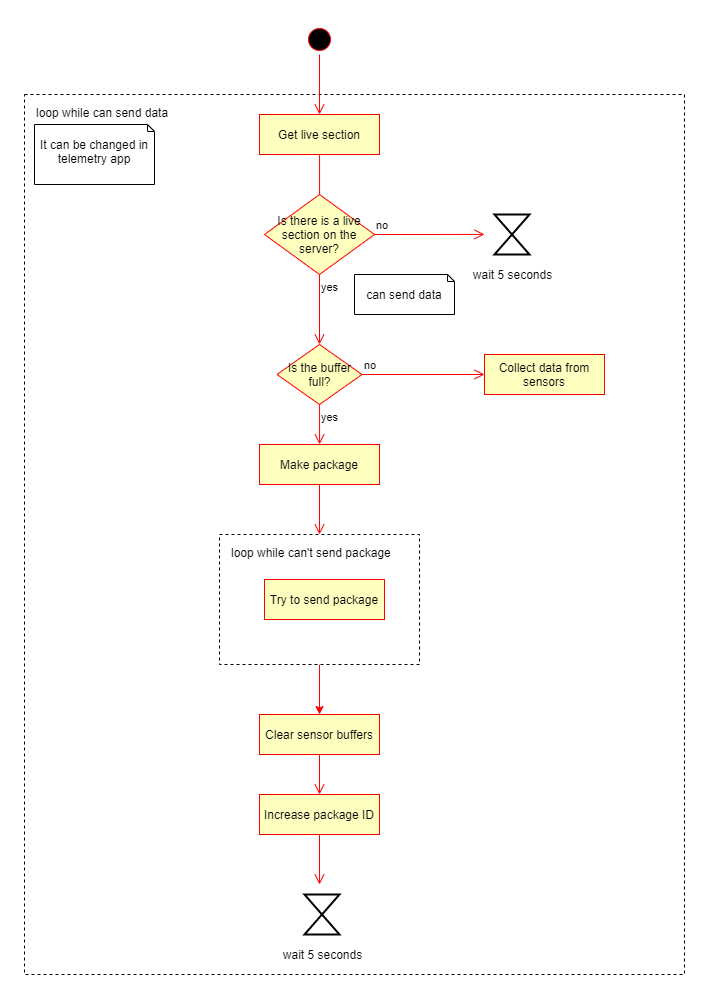

The diagram above was exported from draw.io. Its source (the exported page's mxGraphModel, read from the mxfile embedded in the PNG):
<mxGraphModel dx="1280" dy="1139" grid="1" gridSize="10" guides="1" tooltips="1" connect="1" arrows="1" fold="1" page="1" pageScale="1" pageWidth="850" pageHeight="1100" math="0" shadow="0">
  <root>
    <mxCell id="0" />
    <mxCell id="1" parent="0" />
    <mxCell id="NN4Rdg_3V0EnbEqlistG-44" value="loop while can send data" style="dashed=1;absoluteArcSize=1;arcSize=20;html=1;verticalAlign=top;align=left;spacingTop=5;spacingLeft=10;" vertex="1" parent="1">
      <mxGeometry x="10" y="120" width="660" height="880" as="geometry" />
    </mxCell>
    <mxCell id="NN4Rdg_3V0EnbEqlistG-1" value="" style="ellipse;html=1;shape=startState;fillColor=#000000;strokeColor=#ff0000;" vertex="1" parent="1">
      <mxGeometry x="290" y="50" width="30" height="30" as="geometry" />
    </mxCell>
    <mxCell id="NN4Rdg_3V0EnbEqlistG-2" value="" style="edgeStyle=orthogonalEdgeStyle;html=1;verticalAlign=bottom;endArrow=open;endSize=8;strokeColor=#ff0000;" edge="1" source="NN4Rdg_3V0EnbEqlistG-1" parent="1">
      <mxGeometry relative="1" as="geometry">
        <mxPoint x="305" y="140" as="targetPoint" />
      </mxGeometry>
    </mxCell>
    <mxCell id="NN4Rdg_3V0EnbEqlistG-9" value="Get live section" style="whiteSpace=wrap;html=1;arcSize=40;fontColor=#000000;fillColor=#ffffc0;strokeColor=#ff0000;" vertex="1" parent="1">
      <mxGeometry x="245" y="140" width="120" height="40" as="geometry" />
    </mxCell>
    <mxCell id="NN4Rdg_3V0EnbEqlistG-10" value="" style="edgeStyle=orthogonalEdgeStyle;html=1;verticalAlign=bottom;endArrow=open;endSize=8;strokeColor=#ff0000;" edge="1" source="NN4Rdg_3V0EnbEqlistG-9" parent="1">
      <mxGeometry relative="1" as="geometry">
        <mxPoint x="305" y="280" as="targetPoint" />
        <Array as="points">
          <mxPoint x="305" y="280" />
        </Array>
      </mxGeometry>
    </mxCell>
    <mxCell id="NN4Rdg_3V0EnbEqlistG-14" value="Is there is a live section on the server?" style="rhombus;whiteSpace=wrap;html=1;fillColor=#ffffc0;strokeColor=#ff0000;" vertex="1" parent="1">
      <mxGeometry x="250" y="220" width="110" height="80" as="geometry" />
    </mxCell>
    <mxCell id="NN4Rdg_3V0EnbEqlistG-15" value="no" style="edgeStyle=orthogonalEdgeStyle;html=1;align=left;verticalAlign=bottom;endArrow=open;endSize=8;strokeColor=#ff0000;exitX=1;exitY=0.5;exitDx=0;exitDy=0;" edge="1" source="NN4Rdg_3V0EnbEqlistG-14" parent="1">
      <mxGeometry x="-1" relative="1" as="geometry">
        <mxPoint x="470" y="260" as="targetPoint" />
        <Array as="points">
          <mxPoint x="470" y="260" />
          <mxPoint x="470" y="260" />
        </Array>
      </mxGeometry>
    </mxCell>
    <mxCell id="NN4Rdg_3V0EnbEqlistG-16" value="yes" style="edgeStyle=orthogonalEdgeStyle;html=1;align=left;verticalAlign=top;endArrow=open;endSize=8;strokeColor=#ff0000;entryX=0.5;entryY=0;entryDx=0;entryDy=0;" edge="1" source="NN4Rdg_3V0EnbEqlistG-14" parent="1" target="NN4Rdg_3V0EnbEqlistG-25">
      <mxGeometry x="-1" relative="1" as="geometry">
        <mxPoint x="305" y="350" as="targetPoint" />
        <mxPoint as="offset" />
      </mxGeometry>
    </mxCell>
    <mxCell id="NN4Rdg_3V0EnbEqlistG-20" value="can send data" style="shape=note2;boundedLbl=1;whiteSpace=wrap;html=1;size=7;verticalAlign=top;align=center;" vertex="1" parent="1">
      <mxGeometry x="340" y="300" width="100" height="40" as="geometry" />
    </mxCell>
    <mxCell id="NN4Rdg_3V0EnbEqlistG-22" value="&lt;span&gt;wait 5 seconds&lt;/span&gt;" style="html=1;shape=mxgraph.sysml.timeEvent;strokeWidth=2;verticalLabelPosition=bottom;verticalAlignment=top;" vertex="1" parent="1">
      <mxGeometry x="480" y="240" width="35" height="40" as="geometry" />
    </mxCell>
    <mxCell id="NN4Rdg_3V0EnbEqlistG-25" value="Is the buffer full?" style="rhombus;whiteSpace=wrap;html=1;fillColor=#ffffc0;strokeColor=#ff0000;" vertex="1" parent="1">
      <mxGeometry x="262.5" y="370" width="85" height="60" as="geometry" />
    </mxCell>
    <mxCell id="NN4Rdg_3V0EnbEqlistG-26" value="no" style="edgeStyle=orthogonalEdgeStyle;html=1;align=left;verticalAlign=bottom;endArrow=open;endSize=8;strokeColor=#ff0000;" edge="1" source="NN4Rdg_3V0EnbEqlistG-25" parent="1">
      <mxGeometry x="-1" relative="1" as="geometry">
        <mxPoint x="470" y="400" as="targetPoint" />
      </mxGeometry>
    </mxCell>
    <mxCell id="NN4Rdg_3V0EnbEqlistG-27" value="yes" style="edgeStyle=orthogonalEdgeStyle;html=1;align=left;verticalAlign=top;endArrow=open;endSize=8;strokeColor=#ff0000;" edge="1" source="NN4Rdg_3V0EnbEqlistG-25" parent="1">
      <mxGeometry x="-1" relative="1" as="geometry">
        <mxPoint x="305" y="470" as="targetPoint" />
        <Array as="points">
          <mxPoint x="305" y="470" />
        </Array>
      </mxGeometry>
    </mxCell>
    <mxCell id="NN4Rdg_3V0EnbEqlistG-28" value="Make package" style="whiteSpace=wrap;html=1;arcSize=40;fontColor=#000000;fillColor=#ffffc0;strokeColor=#ff0000;" vertex="1" parent="1">
      <mxGeometry x="245" y="470" width="120" height="40" as="geometry" />
    </mxCell>
    <mxCell id="NN4Rdg_3V0EnbEqlistG-29" value="" style="edgeStyle=orthogonalEdgeStyle;html=1;verticalAlign=bottom;endArrow=open;endSize=8;strokeColor=#ff0000;entryX=0.5;entryY=0;entryDx=0;entryDy=0;" edge="1" source="NN4Rdg_3V0EnbEqlistG-28" parent="1" target="NN4Rdg_3V0EnbEqlistG-31">
      <mxGeometry relative="1" as="geometry">
        <mxPoint x="305" y="570" as="targetPoint" />
      </mxGeometry>
    </mxCell>
    <mxCell id="NN4Rdg_3V0EnbEqlistG-34" style="edgeStyle=orthogonalEdgeStyle;orthogonalLoop=1;jettySize=auto;html=1;exitX=0.5;exitY=1;exitDx=0;exitDy=0;strokeColor=#FF0000;" edge="1" parent="1" source="NN4Rdg_3V0EnbEqlistG-31">
      <mxGeometry relative="1" as="geometry">
        <mxPoint x="305" y="740" as="targetPoint" />
      </mxGeometry>
    </mxCell>
    <mxCell id="NN4Rdg_3V0EnbEqlistG-35" value="&lt;span&gt;wait 5 seconds&lt;/span&gt;" style="html=1;shape=mxgraph.sysml.timeEvent;strokeWidth=2;verticalLabelPosition=bottom;verticalAlignment=top;" vertex="1" parent="1">
      <mxGeometry x="290" y="920" width="35" height="40" as="geometry" />
    </mxCell>
    <mxCell id="NN4Rdg_3V0EnbEqlistG-37" value="Clear sensor buffers" style="whiteSpace=wrap;html=1;arcSize=40;fontColor=#000000;fillColor=#ffffc0;strokeColor=#ff0000;" vertex="1" parent="1">
      <mxGeometry x="245" y="740" width="120" height="40" as="geometry" />
    </mxCell>
    <mxCell id="NN4Rdg_3V0EnbEqlistG-38" value="" style="edgeStyle=orthogonalEdgeStyle;html=1;verticalAlign=bottom;endArrow=open;endSize=8;strokeColor=#ff0000;" edge="1" source="NN4Rdg_3V0EnbEqlistG-37" parent="1">
      <mxGeometry relative="1" as="geometry">
        <mxPoint x="305" y="820" as="targetPoint" />
      </mxGeometry>
    </mxCell>
    <mxCell id="NN4Rdg_3V0EnbEqlistG-39" value="Increase package ID" style="whiteSpace=wrap;html=1;arcSize=40;fontColor=#000000;fillColor=#ffffc0;strokeColor=#ff0000;" vertex="1" parent="1">
      <mxGeometry x="245" y="820" width="120" height="40" as="geometry" />
    </mxCell>
    <mxCell id="NN4Rdg_3V0EnbEqlistG-40" value="" style="edgeStyle=orthogonalEdgeStyle;html=1;verticalAlign=bottom;endArrow=open;endSize=8;strokeColor=#ff0000;" edge="1" source="NN4Rdg_3V0EnbEqlistG-39" parent="1">
      <mxGeometry relative="1" as="geometry">
        <mxPoint x="305" y="910" as="targetPoint" />
      </mxGeometry>
    </mxCell>
    <mxCell id="NN4Rdg_3V0EnbEqlistG-42" value="Collect data from sensors" style="whiteSpace=wrap;html=1;arcSize=40;fontColor=#000000;fillColor=#ffffc0;strokeColor=#ff0000;" vertex="1" parent="1">
      <mxGeometry x="470" y="380" width="120" height="40" as="geometry" />
    </mxCell>
    <mxCell id="NN4Rdg_3V0EnbEqlistG-31" value="loop while can't send package" style="dashed=1;absoluteArcSize=1;arcSize=20;html=1;verticalAlign=top;align=left;spacingTop=5;spacingLeft=10;" vertex="1" parent="1">
      <mxGeometry x="205" y="560" width="200" height="130" as="geometry" />
    </mxCell>
    <mxCell id="NN4Rdg_3V0EnbEqlistG-32" value="Try to send package" style="whiteSpace=wrap;html=1;arcSize=40;fontColor=#000000;fillColor=#ffffc0;strokeColor=#ff0000;" vertex="1" parent="1">
      <mxGeometry x="250" y="605" width="120" height="40" as="geometry" />
    </mxCell>
    <mxCell id="NN4Rdg_3V0EnbEqlistG-45" value="It can be changed in telemetry app" style="shape=note2;boundedLbl=1;whiteSpace=wrap;html=1;size=7;verticalAlign=top;align=center;" vertex="1" parent="1">
      <mxGeometry x="20" y="150" width="120" height="60" as="geometry" />
    </mxCell>
  </root>
</mxGraphModel>